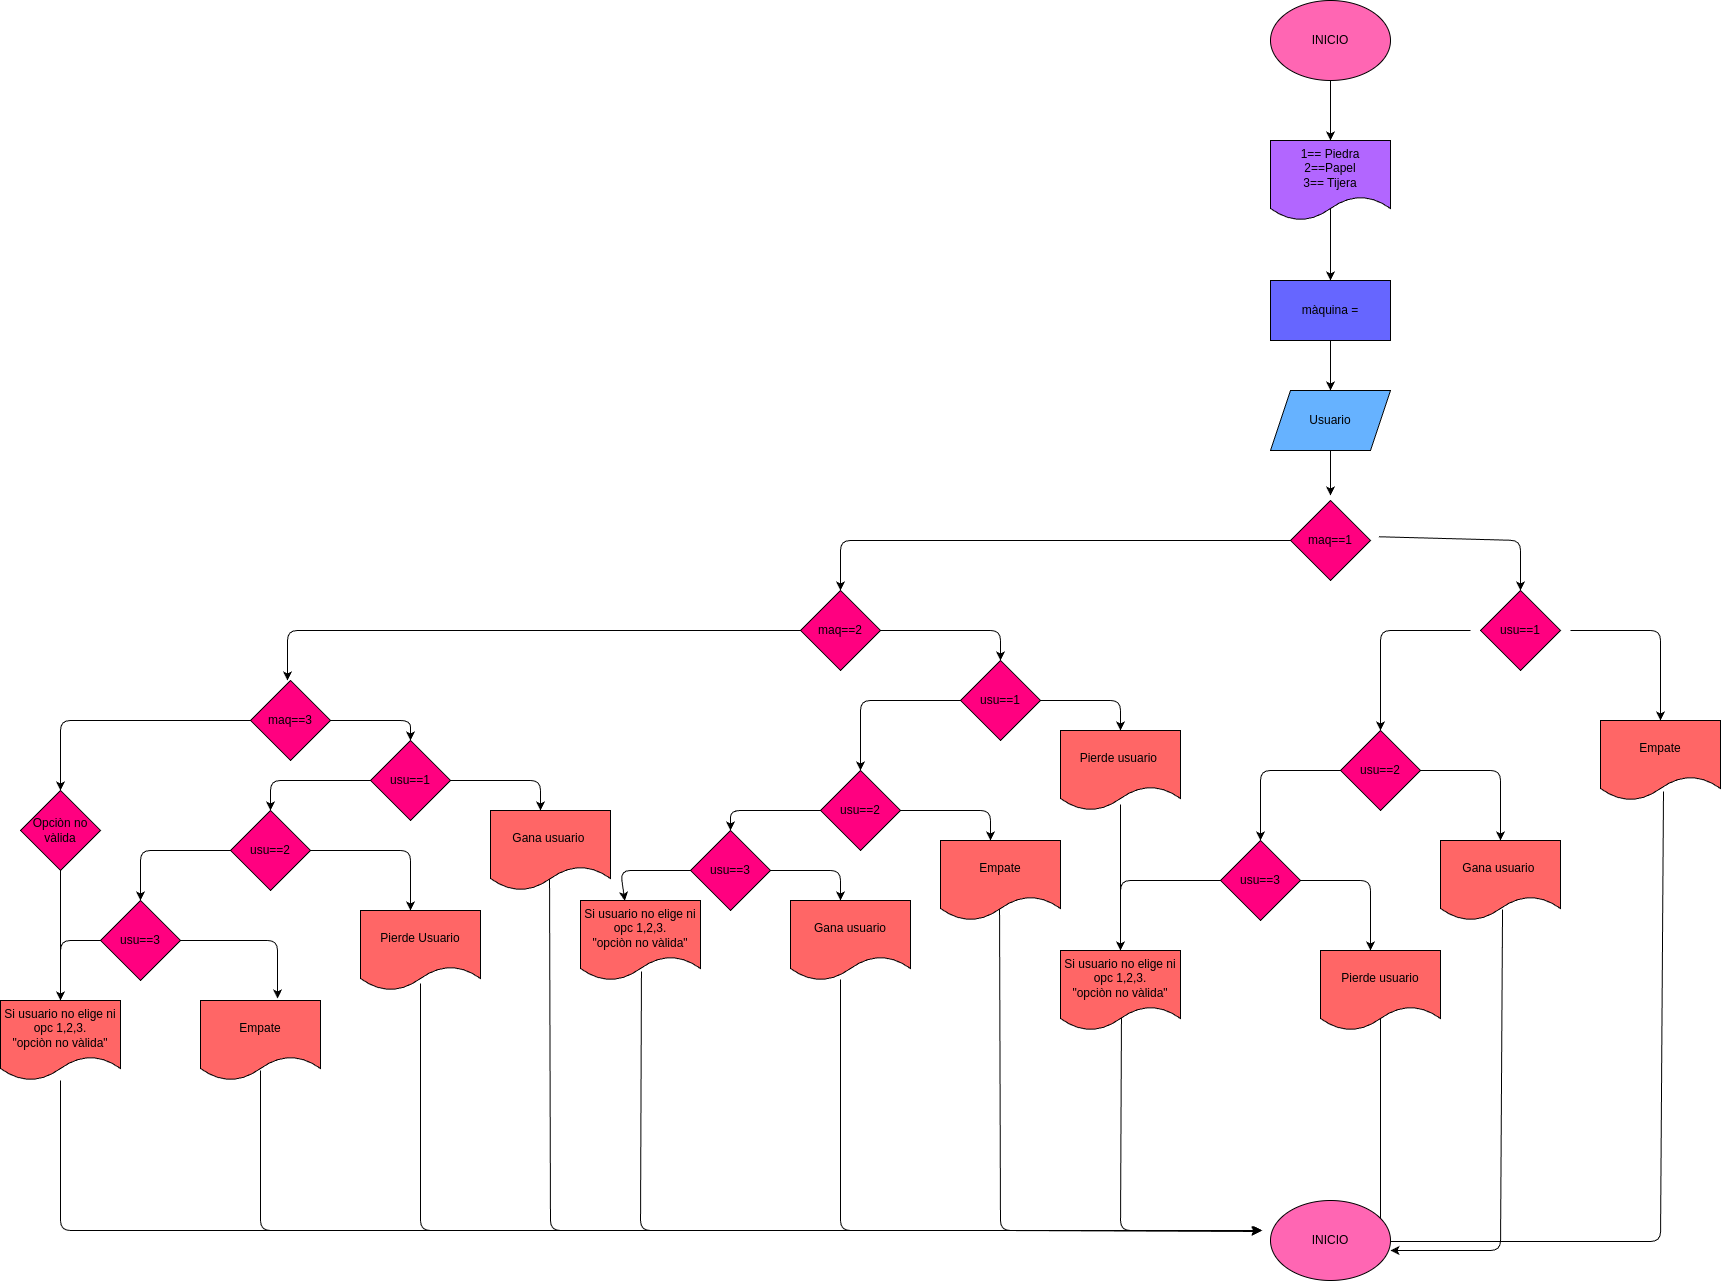

The diagram above was exported from draw.io. Its source (the exported page's mxGraphModel, read from the mxfile embedded in the PNG):
<mxGraphModel dx="2034" dy="615" grid="1" gridSize="10" guides="1" tooltips="1" connect="1" arrows="1" fold="1" page="1" pageScale="1" pageWidth="827" pageHeight="1169" math="0" shadow="0">
  <root>
    <mxCell id="0" />
    <mxCell id="1" parent="0" />
    <mxCell id="3" style="edgeStyle=none;html=1;" parent="1" source="2" edge="1">
      <mxGeometry relative="1" as="geometry">
        <mxPoint x="380" y="150" as="targetPoint" />
      </mxGeometry>
    </mxCell>
    <mxCell id="2" value="INICIO" style="ellipse;whiteSpace=wrap;html=1;fillColor=#FF66B3;" parent="1" vertex="1">
      <mxGeometry x="320" y="10" width="120" height="80" as="geometry" />
    </mxCell>
    <mxCell id="5" style="edgeStyle=none;html=1;" parent="1" source="4" edge="1">
      <mxGeometry relative="1" as="geometry">
        <mxPoint x="380" y="290" as="targetPoint" />
        <Array as="points">
          <mxPoint x="380" y="210" />
        </Array>
      </mxGeometry>
    </mxCell>
    <mxCell id="4" value="1== Piedra&lt;br&gt;2==Papel&lt;br&gt;3== Tijera" style="shape=document;whiteSpace=wrap;html=1;boundedLbl=1;fillColor=#B266FF;" parent="1" vertex="1">
      <mxGeometry x="320" y="150" width="120" height="80" as="geometry" />
    </mxCell>
    <mxCell id="7" style="edgeStyle=none;html=1;" parent="1" source="6" edge="1">
      <mxGeometry relative="1" as="geometry">
        <mxPoint x="380" y="400" as="targetPoint" />
      </mxGeometry>
    </mxCell>
    <mxCell id="6" value="màquina =" style="rounded=0;whiteSpace=wrap;html=1;fillColor=#6666FF;" parent="1" vertex="1">
      <mxGeometry x="320" y="290" width="120" height="60" as="geometry" />
    </mxCell>
    <mxCell id="9" style="edgeStyle=none;html=1;" parent="1" source="8" edge="1">
      <mxGeometry relative="1" as="geometry">
        <mxPoint x="380" y="505" as="targetPoint" />
      </mxGeometry>
    </mxCell>
    <mxCell id="8" value="Usuario" style="shape=parallelogram;perimeter=parallelogramPerimeter;whiteSpace=wrap;html=1;fixedSize=1;fillColor=#66B2FF;" parent="1" vertex="1">
      <mxGeometry x="320" y="400" width="120" height="60" as="geometry" />
    </mxCell>
    <mxCell id="12" style="edgeStyle=none;html=1;" parent="1" edge="1">
      <mxGeometry relative="1" as="geometry">
        <mxPoint x="570" y="600" as="targetPoint" />
        <mxPoint x="428.407643312102" y="546.2738853503184" as="sourcePoint" />
        <Array as="points">
          <mxPoint x="570" y="550" />
        </Array>
      </mxGeometry>
    </mxCell>
    <mxCell id="15" style="edgeStyle=none;html=1;" parent="1" edge="1">
      <mxGeometry relative="1" as="geometry">
        <mxPoint x="430" y="740" as="targetPoint" />
        <mxPoint x="520" y="640" as="sourcePoint" />
        <Array as="points">
          <mxPoint x="430" y="640" />
        </Array>
      </mxGeometry>
    </mxCell>
    <mxCell id="21" style="edgeStyle=none;html=1;" parent="1" edge="1">
      <mxGeometry relative="1" as="geometry">
        <mxPoint x="710" y="730" as="targetPoint" />
        <mxPoint x="620" y="640" as="sourcePoint" />
        <Array as="points">
          <mxPoint x="710" y="640" />
        </Array>
      </mxGeometry>
    </mxCell>
    <mxCell id="75" style="edgeStyle=none;html=1;exitX=0.525;exitY=0.888;exitDx=0;exitDy=0;exitPerimeter=0;" edge="1" parent="1" source="23">
      <mxGeometry relative="1" as="geometry">
        <mxPoint x="430" y="1251" as="targetPoint" />
        <Array as="points">
          <mxPoint x="710" y="1251" />
        </Array>
      </mxGeometry>
    </mxCell>
    <mxCell id="23" value="Empate" style="shape=document;whiteSpace=wrap;html=1;boundedLbl=1;fillColor=#FF6666;" parent="1" vertex="1">
      <mxGeometry x="650" y="730" width="120" height="80" as="geometry" />
    </mxCell>
    <mxCell id="42" style="edgeStyle=none;html=1;" parent="1" source="25" edge="1">
      <mxGeometry relative="1" as="geometry">
        <mxPoint x="-110" y="600" as="targetPoint" />
        <Array as="points">
          <mxPoint x="-110" y="550" />
        </Array>
      </mxGeometry>
    </mxCell>
    <mxCell id="25" value="maq==1" style="rhombus;whiteSpace=wrap;html=1;fillColor=#FF0080;" parent="1" vertex="1">
      <mxGeometry x="340" y="510" width="80" height="80" as="geometry" />
    </mxCell>
    <mxCell id="26" value="usu==1" style="rhombus;whiteSpace=wrap;html=1;fillColor=#FF0080;" parent="1" vertex="1">
      <mxGeometry x="530" y="600" width="80" height="80" as="geometry" />
    </mxCell>
    <mxCell id="28" style="edgeStyle=none;html=1;exitX=1;exitY=0.5;exitDx=0;exitDy=0;" parent="1" source="27" edge="1">
      <mxGeometry relative="1" as="geometry">
        <mxPoint x="550" y="850" as="targetPoint" />
        <Array as="points">
          <mxPoint x="550" y="780" />
        </Array>
      </mxGeometry>
    </mxCell>
    <mxCell id="30" style="edgeStyle=none;html=1;" parent="1" source="27" edge="1">
      <mxGeometry relative="1" as="geometry">
        <mxPoint x="310" y="850" as="targetPoint" />
        <Array as="points">
          <mxPoint x="310" y="780" />
        </Array>
      </mxGeometry>
    </mxCell>
    <mxCell id="27" value="usu==2" style="rhombus;whiteSpace=wrap;html=1;fillColor=#FF0080;" parent="1" vertex="1">
      <mxGeometry x="390" y="740" width="80" height="80" as="geometry" />
    </mxCell>
    <mxCell id="76" style="edgeStyle=none;html=1;exitX=0.517;exitY=0.863;exitDx=0;exitDy=0;exitPerimeter=0;" edge="1" parent="1" source="29">
      <mxGeometry relative="1" as="geometry">
        <mxPoint x="440" y="1260" as="targetPoint" />
        <Array as="points">
          <mxPoint x="550" y="1260" />
        </Array>
      </mxGeometry>
    </mxCell>
    <mxCell id="29" value="Gana usuario&amp;nbsp;" style="shape=document;whiteSpace=wrap;html=1;boundedLbl=1;fillColor=#FF6666;" parent="1" vertex="1">
      <mxGeometry x="490" y="850" width="120" height="80" as="geometry" />
    </mxCell>
    <mxCell id="33" style="edgeStyle=none;html=1;" parent="1" source="32" edge="1">
      <mxGeometry relative="1" as="geometry">
        <mxPoint x="420" y="960" as="targetPoint" />
        <Array as="points">
          <mxPoint x="420" y="890" />
        </Array>
      </mxGeometry>
    </mxCell>
    <mxCell id="35" style="edgeStyle=none;html=1;" parent="1" source="32" target="36" edge="1">
      <mxGeometry relative="1" as="geometry">
        <mxPoint x="170" y="950" as="targetPoint" />
        <Array as="points">
          <mxPoint x="170" y="890" />
        </Array>
      </mxGeometry>
    </mxCell>
    <mxCell id="32" value="usu==3" style="rhombus;whiteSpace=wrap;html=1;fillColor=#FF0080;" parent="1" vertex="1">
      <mxGeometry x="270" y="850" width="80" height="80" as="geometry" />
    </mxCell>
    <mxCell id="77" style="edgeStyle=none;html=1;" edge="1" parent="1" source="34">
      <mxGeometry relative="1" as="geometry">
        <mxPoint x="430" y="1250" as="targetPoint" />
        <Array as="points">
          <mxPoint x="430" y="1020" />
        </Array>
      </mxGeometry>
    </mxCell>
    <mxCell id="34" value="Pierde usuario" style="shape=document;whiteSpace=wrap;html=1;boundedLbl=1;fillColor=#FF6666;" parent="1" vertex="1">
      <mxGeometry x="370" y="960" width="120" height="80" as="geometry" />
    </mxCell>
    <mxCell id="78" style="edgeStyle=none;html=1;exitX=0.508;exitY=0.85;exitDx=0;exitDy=0;exitPerimeter=0;" edge="1" parent="1" source="36">
      <mxGeometry relative="1" as="geometry">
        <mxPoint x="310" y="1240" as="targetPoint" />
        <Array as="points">
          <mxPoint x="170" y="1240" />
        </Array>
      </mxGeometry>
    </mxCell>
    <mxCell id="36" value="Si usuario no elige ni opc 1,2,3.&lt;br&gt;&quot;opciòn no vàlida&quot;" style="shape=document;whiteSpace=wrap;html=1;boundedLbl=1;fillColor=#FF6666;" parent="1" vertex="1">
      <mxGeometry x="110" y="960" width="120" height="80" as="geometry" />
    </mxCell>
    <mxCell id="43" style="edgeStyle=none;html=1;" parent="1" source="39" edge="1">
      <mxGeometry relative="1" as="geometry">
        <mxPoint x="50" y="670" as="targetPoint" />
        <Array as="points">
          <mxPoint x="50" y="640" />
        </Array>
      </mxGeometry>
    </mxCell>
    <mxCell id="60" style="edgeStyle=none;html=1;" parent="1" source="39" edge="1">
      <mxGeometry relative="1" as="geometry">
        <mxPoint x="-663" y="690" as="targetPoint" />
        <Array as="points">
          <mxPoint x="-663" y="640" />
        </Array>
      </mxGeometry>
    </mxCell>
    <mxCell id="39" value="maq==2" style="rhombus;whiteSpace=wrap;html=1;fillColor=#FF0080;" parent="1" vertex="1">
      <mxGeometry x="-150" y="600" width="80" height="80" as="geometry" />
    </mxCell>
    <mxCell id="46" style="edgeStyle=none;html=1;" parent="1" source="44" edge="1">
      <mxGeometry relative="1" as="geometry">
        <mxPoint x="170" y="740" as="targetPoint" />
        <Array as="points">
          <mxPoint x="170" y="710" />
        </Array>
      </mxGeometry>
    </mxCell>
    <mxCell id="48" style="edgeStyle=none;html=1;" parent="1" source="44" edge="1">
      <mxGeometry relative="1" as="geometry">
        <mxPoint x="-90" y="780" as="targetPoint" />
        <Array as="points">
          <mxPoint x="-90" y="710" />
        </Array>
      </mxGeometry>
    </mxCell>
    <mxCell id="44" value="usu==1" style="rhombus;whiteSpace=wrap;html=1;fillColor=#FF0080;" parent="1" vertex="1">
      <mxGeometry x="10" y="670" width="80" height="80" as="geometry" />
    </mxCell>
    <mxCell id="79" style="edgeStyle=none;html=1;entryX=0.5;entryY=0;entryDx=0;entryDy=0;exitX=0.5;exitY=0.925;exitDx=0;exitDy=0;exitPerimeter=0;" edge="1" parent="1" source="47" target="36">
      <mxGeometry relative="1" as="geometry" />
    </mxCell>
    <mxCell id="47" value="Pierde usuario&amp;nbsp;" style="shape=document;whiteSpace=wrap;html=1;boundedLbl=1;fillColor=#FF6666;" parent="1" vertex="1">
      <mxGeometry x="110" y="740" width="120" height="80" as="geometry" />
    </mxCell>
    <mxCell id="50" style="edgeStyle=none;html=1;" parent="1" source="49" edge="1">
      <mxGeometry relative="1" as="geometry">
        <mxPoint x="40" y="850" as="targetPoint" />
        <Array as="points">
          <mxPoint x="40" y="820" />
        </Array>
      </mxGeometry>
    </mxCell>
    <mxCell id="52" style="edgeStyle=none;html=1;" parent="1" source="49" edge="1">
      <mxGeometry relative="1" as="geometry">
        <mxPoint x="-220" y="840" as="targetPoint" />
        <Array as="points">
          <mxPoint x="-220" y="820" />
        </Array>
      </mxGeometry>
    </mxCell>
    <mxCell id="49" value="usu==2" style="rhombus;whiteSpace=wrap;html=1;fillColor=#FF0080;" parent="1" vertex="1">
      <mxGeometry x="-130" y="780" width="80" height="80" as="geometry" />
    </mxCell>
    <mxCell id="80" style="edgeStyle=none;html=1;exitX=0.492;exitY=0.838;exitDx=0;exitDy=0;exitPerimeter=0;" edge="1" parent="1" source="51">
      <mxGeometry relative="1" as="geometry">
        <mxPoint x="310" y="1241" as="targetPoint" />
        <Array as="points">
          <mxPoint x="50" y="1240" />
        </Array>
      </mxGeometry>
    </mxCell>
    <mxCell id="51" value="Empate" style="shape=document;whiteSpace=wrap;html=1;boundedLbl=1;fillColor=#FF6666;" parent="1" vertex="1">
      <mxGeometry x="-10" y="850" width="120" height="80" as="geometry" />
    </mxCell>
    <mxCell id="55" style="edgeStyle=none;html=1;" parent="1" source="54" edge="1">
      <mxGeometry relative="1" as="geometry">
        <mxPoint x="-110" y="910" as="targetPoint" />
        <Array as="points">
          <mxPoint x="-110" y="880" />
        </Array>
      </mxGeometry>
    </mxCell>
    <mxCell id="59" style="edgeStyle=none;html=1;entryX=0.369;entryY=0.004;entryDx=0;entryDy=0;entryPerimeter=0;" parent="1" source="54" target="58" edge="1">
      <mxGeometry relative="1" as="geometry">
        <Array as="points">
          <mxPoint x="-330" y="880" />
        </Array>
      </mxGeometry>
    </mxCell>
    <mxCell id="54" value="usu==3" style="rhombus;whiteSpace=wrap;html=1;fillColor=#FF0080;" parent="1" vertex="1">
      <mxGeometry x="-260" y="840" width="80" height="80" as="geometry" />
    </mxCell>
    <mxCell id="81" style="edgeStyle=none;html=1;exitX=0.417;exitY=0.988;exitDx=0;exitDy=0;exitPerimeter=0;" edge="1" parent="1" source="56">
      <mxGeometry relative="1" as="geometry">
        <mxPoint x="310" y="1240" as="targetPoint" />
        <Array as="points">
          <mxPoint x="-110" y="1240" />
        </Array>
      </mxGeometry>
    </mxCell>
    <mxCell id="56" value="Gana usuario" style="shape=document;whiteSpace=wrap;html=1;boundedLbl=1;fillColor=#FF6666;" parent="1" vertex="1">
      <mxGeometry x="-160" y="910" width="120" height="80" as="geometry" />
    </mxCell>
    <mxCell id="82" style="edgeStyle=none;html=1;exitX=0.508;exitY=0.888;exitDx=0;exitDy=0;exitPerimeter=0;" edge="1" parent="1" source="58">
      <mxGeometry relative="1" as="geometry">
        <mxPoint x="312" y="1240" as="targetPoint" />
        <Array as="points">
          <mxPoint x="-310" y="1240" />
        </Array>
      </mxGeometry>
    </mxCell>
    <mxCell id="58" value="Si usuario no elige ni opc 1,2,3.&lt;br&gt;&quot;opciòn no vàlida&quot;" style="shape=document;whiteSpace=wrap;html=1;boundedLbl=1;fillColor=#FF6666;" parent="1" vertex="1">
      <mxGeometry x="-370" y="910" width="120" height="80" as="geometry" />
    </mxCell>
    <mxCell id="62" style="edgeStyle=none;html=1;" parent="1" source="61" edge="1">
      <mxGeometry relative="1" as="geometry">
        <mxPoint x="-540" y="750" as="targetPoint" />
        <Array as="points">
          <mxPoint x="-540" y="730" />
        </Array>
      </mxGeometry>
    </mxCell>
    <mxCell id="89" style="edgeStyle=none;html=1;" edge="1" parent="1" source="61">
      <mxGeometry relative="1" as="geometry">
        <mxPoint x="-890" y="800" as="targetPoint" />
        <Array as="points">
          <mxPoint x="-890" y="730" />
        </Array>
      </mxGeometry>
    </mxCell>
    <mxCell id="61" value="maq==3" style="rhombus;whiteSpace=wrap;html=1;fillColor=#FF0080;" parent="1" vertex="1">
      <mxGeometry x="-700" y="690" width="80" height="80" as="geometry" />
    </mxCell>
    <mxCell id="65" style="edgeStyle=none;html=1;" parent="1" source="64" edge="1">
      <mxGeometry relative="1" as="geometry">
        <mxPoint x="-410" y="820" as="targetPoint" />
        <Array as="points">
          <mxPoint x="-410" y="790" />
        </Array>
      </mxGeometry>
    </mxCell>
    <mxCell id="67" style="edgeStyle=none;html=1;" parent="1" source="64" edge="1">
      <mxGeometry relative="1" as="geometry">
        <mxPoint x="-680" y="820" as="targetPoint" />
        <Array as="points">
          <mxPoint x="-680" y="790" />
        </Array>
      </mxGeometry>
    </mxCell>
    <mxCell id="64" value="usu==1" style="rhombus;whiteSpace=wrap;html=1;fillColor=#FF0080;" parent="1" vertex="1">
      <mxGeometry x="-580" y="750" width="80" height="80" as="geometry" />
    </mxCell>
    <mxCell id="83" style="edgeStyle=none;html=1;exitX=0.492;exitY=0.863;exitDx=0;exitDy=0;exitPerimeter=0;" edge="1" parent="1" source="66">
      <mxGeometry relative="1" as="geometry">
        <mxPoint x="312" y="1240" as="targetPoint" />
        <Array as="points">
          <mxPoint x="-400" y="1240" />
        </Array>
      </mxGeometry>
    </mxCell>
    <mxCell id="66" value="Gana usuario&amp;nbsp;" style="shape=document;whiteSpace=wrap;html=1;boundedLbl=1;fillColor=#FF6666;" parent="1" vertex="1">
      <mxGeometry x="-460" y="820" width="120" height="80" as="geometry" />
    </mxCell>
    <mxCell id="69" style="edgeStyle=none;html=1;" edge="1" parent="1" source="68">
      <mxGeometry relative="1" as="geometry">
        <mxPoint x="-540" y="920" as="targetPoint" />
        <Array as="points">
          <mxPoint x="-540" y="860" />
        </Array>
      </mxGeometry>
    </mxCell>
    <mxCell id="71" style="edgeStyle=none;html=1;" edge="1" parent="1" source="68">
      <mxGeometry relative="1" as="geometry">
        <mxPoint x="-810" y="910" as="targetPoint" />
        <Array as="points">
          <mxPoint x="-810" y="860" />
        </Array>
      </mxGeometry>
    </mxCell>
    <mxCell id="68" value="usu==2" style="rhombus;whiteSpace=wrap;html=1;fillColor=#FF0080;" parent="1" vertex="1">
      <mxGeometry x="-720" y="820" width="80" height="80" as="geometry" />
    </mxCell>
    <mxCell id="84" style="edgeStyle=none;html=1;exitX=0.5;exitY=0.913;exitDx=0;exitDy=0;exitPerimeter=0;" edge="1" parent="1" source="70">
      <mxGeometry relative="1" as="geometry">
        <mxPoint x="312" y="1240" as="targetPoint" />
        <Array as="points">
          <mxPoint x="-530" y="1240" />
        </Array>
      </mxGeometry>
    </mxCell>
    <mxCell id="70" value="Pierde Usuario" style="shape=document;whiteSpace=wrap;html=1;boundedLbl=1;fillColor=#FF6666;" vertex="1" parent="1">
      <mxGeometry x="-590" y="920" width="120" height="80" as="geometry" />
    </mxCell>
    <mxCell id="74" style="edgeStyle=none;html=1;entryX=0.642;entryY=-0.025;entryDx=0;entryDy=0;entryPerimeter=0;" edge="1" parent="1" source="72" target="73">
      <mxGeometry relative="1" as="geometry">
        <Array as="points">
          <mxPoint x="-673" y="950" />
        </Array>
      </mxGeometry>
    </mxCell>
    <mxCell id="94" style="edgeStyle=none;html=1;entryX=0.5;entryY=0;entryDx=0;entryDy=0;" edge="1" parent="1" source="72" target="92">
      <mxGeometry relative="1" as="geometry">
        <Array as="points">
          <mxPoint x="-890" y="950" />
        </Array>
      </mxGeometry>
    </mxCell>
    <mxCell id="72" value="usu==3" style="rhombus;whiteSpace=wrap;html=1;fillColor=#FF0080;" vertex="1" parent="1">
      <mxGeometry x="-850" y="910" width="80" height="80" as="geometry" />
    </mxCell>
    <mxCell id="85" style="edgeStyle=none;html=1;exitX=0.5;exitY=0.875;exitDx=0;exitDy=0;exitPerimeter=0;" edge="1" parent="1" source="73">
      <mxGeometry relative="1" as="geometry">
        <mxPoint x="311" y="1240" as="targetPoint" />
        <Array as="points">
          <mxPoint x="-690" y="1240" />
        </Array>
      </mxGeometry>
    </mxCell>
    <mxCell id="73" value="Empate" style="shape=document;whiteSpace=wrap;html=1;boundedLbl=1;fillColor=#FF6666;" vertex="1" parent="1">
      <mxGeometry x="-750" y="1010" width="120" height="80" as="geometry" />
    </mxCell>
    <mxCell id="86" value="INICIO" style="ellipse;whiteSpace=wrap;html=1;fillColor=#FF66B3;" vertex="1" parent="1">
      <mxGeometry x="320" y="1210" width="120" height="80" as="geometry" />
    </mxCell>
    <mxCell id="91" style="edgeStyle=none;html=1;startArrow=none;" edge="1" parent="1" source="92">
      <mxGeometry relative="1" as="geometry">
        <mxPoint x="310" y="1240" as="targetPoint" />
        <Array as="points">
          <mxPoint x="-890" y="1240" />
        </Array>
      </mxGeometry>
    </mxCell>
    <mxCell id="90" value="Opciòn no vàlida" style="rhombus;whiteSpace=wrap;html=1;fillColor=#FF0080;" vertex="1" parent="1">
      <mxGeometry x="-930" y="800" width="80" height="80" as="geometry" />
    </mxCell>
    <mxCell id="93" value="" style="edgeStyle=none;html=1;endArrow=none;" edge="1" parent="1" source="90" target="92">
      <mxGeometry relative="1" as="geometry">
        <mxPoint x="-890" y="880" as="sourcePoint" />
        <mxPoint x="310" y="1240" as="targetPoint" />
        <Array as="points" />
      </mxGeometry>
    </mxCell>
    <mxCell id="92" value="Si usuario no elige ni opc 1,2,3.&lt;br&gt;&quot;opciòn no vàlida&quot;" style="shape=document;whiteSpace=wrap;html=1;boundedLbl=1;fillColor=#FF6666;" vertex="1" parent="1">
      <mxGeometry x="-950" y="1010" width="120" height="80" as="geometry" />
    </mxCell>
  </root>
</mxGraphModel>